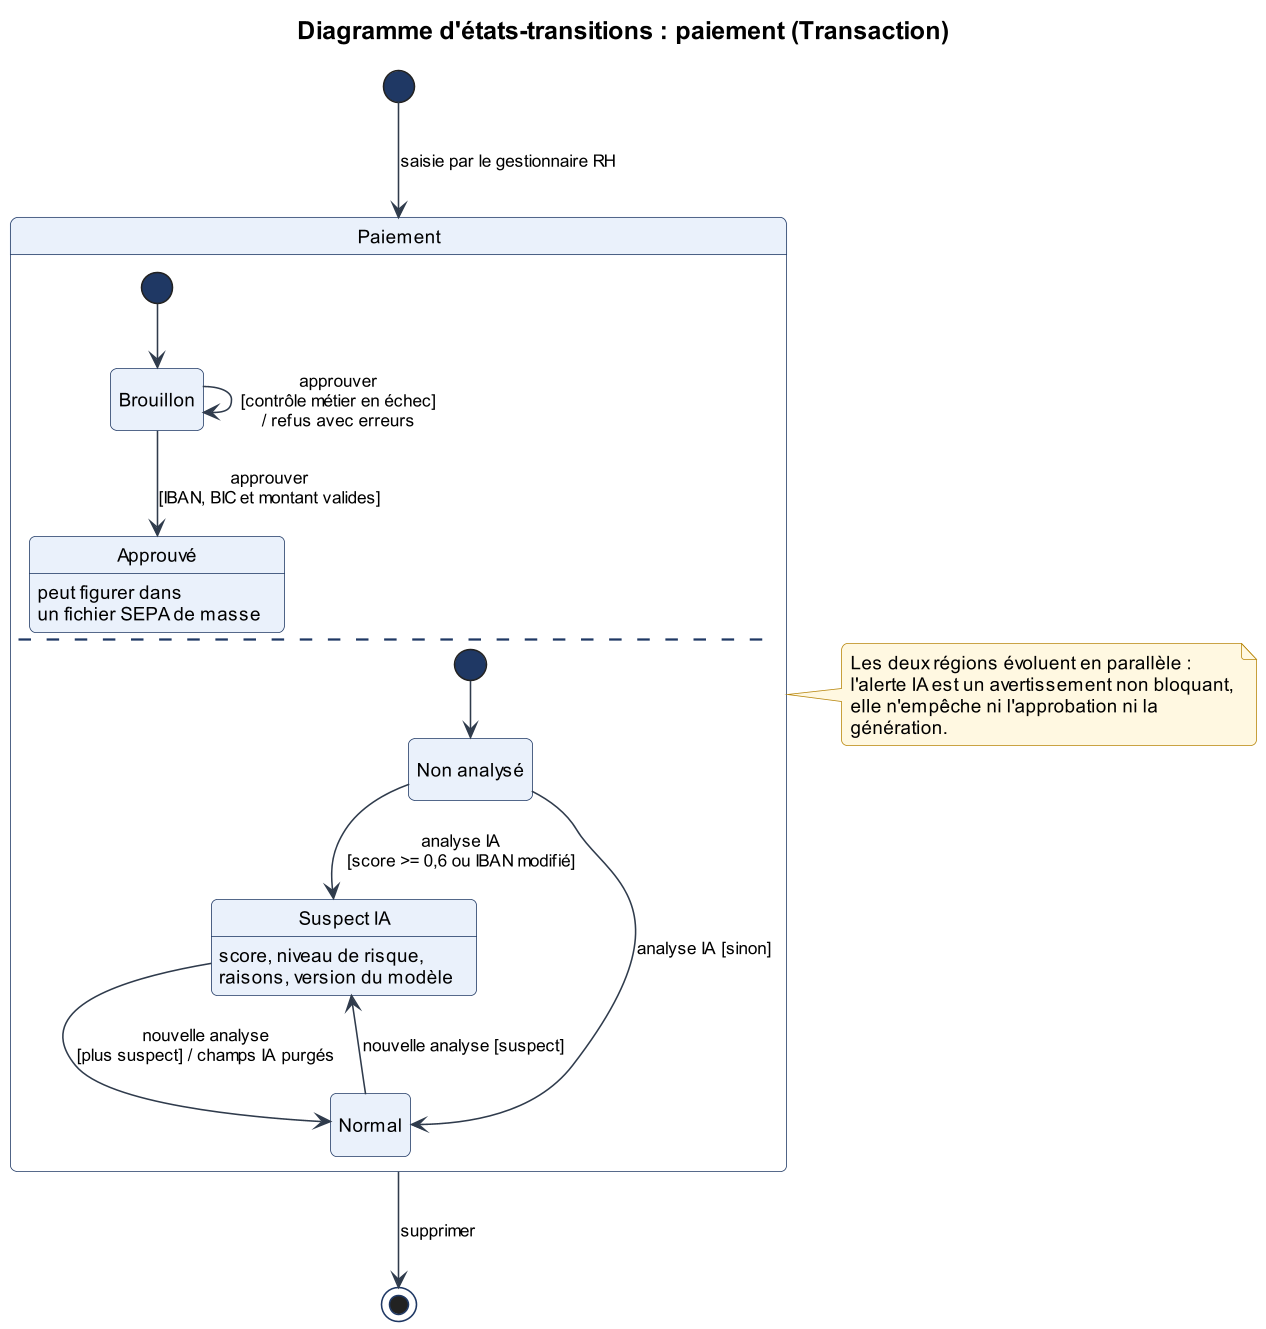

The diagram above was rendered by PlantUML. Its source (embedded in the PNG):
@startuml 23_etat_paiement
!include _style.iuml
title Diagramme d'états-transitions : paiement (Transaction)
hide empty description

[*] --> Paiement : saisie par le gestionnaire RH
Paiement --> [*] : supprimer

state "Paiement" as Paiement {
  state "Brouillon" as Brouillon
  state "Approuvé" as Approuve : peut figurer dans\nun fichier SEPA de masse
  [*] --> Brouillon
  Brouillon --> Brouillon : approuver\n[contrôle métier en échec]\n/ refus avec erreurs
  Brouillon --> Approuve : approuver\n[IBAN, BIC et montant valides]
  --
  state "Non analysé" as NonAnalyse
  state "Suspect IA" as SuspectIA : score, niveau de risque,\nraisons, version du modèle
  state "Normal" as Normal
  [*] --> NonAnalyse
  NonAnalyse --> SuspectIA : analyse IA\n[score >= 0,6 ou IBAN modifié]
  NonAnalyse --> Normal : analyse IA [sinon]
  SuspectIA --> Normal : nouvelle analyse\n[plus suspect] / champs IA purgés
  Normal --> SuspectIA : nouvelle analyse [suspect]
}

note right of Paiement
  Les deux régions évoluent en parallèle :
  l'alerte IA est un avertissement non bloquant,
  elle n'empêche ni l'approbation ni la génération.
end note
@enduml